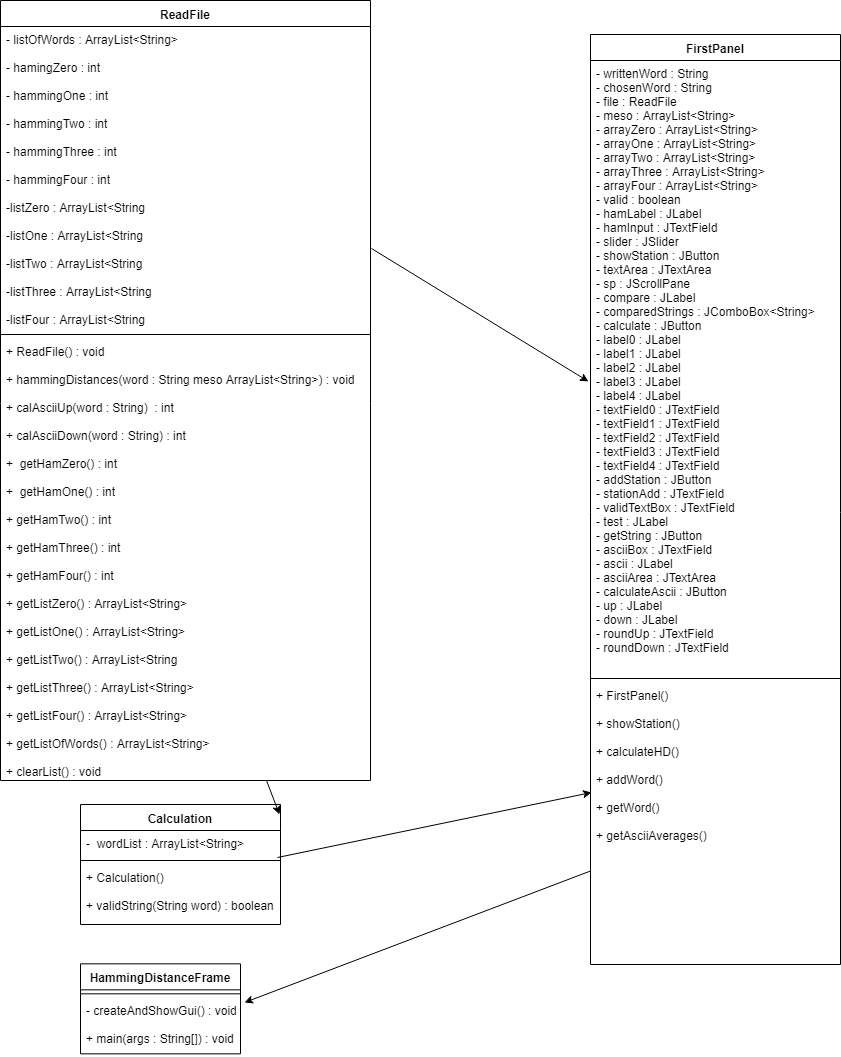

The diagram above was exported from draw.io. Its source (the exported page's mxGraphModel, read from the mxfile embedded in the PNG):
<mxGraphModel dx="1394" dy="747" grid="1" gridSize="10" guides="1" tooltips="1" connect="1" arrows="1" fold="1" page="1" pageScale="1" pageWidth="850" pageHeight="1100" math="0" shadow="0">
  <root>
    <mxCell id="0" />
    <mxCell id="1" parent="0" />
    <mxCell id="6k5JkIF-sTJKrMI-KQsz-20" value="ReadFile" style="swimlane;fontStyle=1;align=center;verticalAlign=top;childLayout=stackLayout;horizontal=1;startSize=26;horizontalStack=0;resizeParent=1;resizeParentMax=0;resizeLast=0;collapsible=1;marginBottom=0;" vertex="1" parent="1">
      <mxGeometry width="370" height="780" as="geometry" />
    </mxCell>
    <mxCell id="6k5JkIF-sTJKrMI-KQsz-21" value="- listOfWords : ArrayList&lt;String&gt;&#10;&#10;- hamingZero : int&#10;&#10;- hammingOne : int&#10;&#10;- hammingTwo : int&#10;&#10;- hammingThree : int&#10;&#10;- hammingFour : int&#10;&#10;-listZero : ArrayList&lt;String&#10;&#10;-listOne : ArrayList&lt;String&#10;&#10;-listTwo : ArrayList&lt;String&#10;&#10;-listThree : ArrayList&lt;String&#10;&#10;-listFour : ArrayList&lt;String&#10;&#10;" style="text;strokeColor=none;fillColor=none;align=left;verticalAlign=top;spacingLeft=4;spacingRight=4;overflow=hidden;rotatable=0;points=[[0,0.5],[1,0.5]];portConstraint=eastwest;" vertex="1" parent="6k5JkIF-sTJKrMI-KQsz-20">
      <mxGeometry y="26" width="370" height="304" as="geometry" />
    </mxCell>
    <mxCell id="6k5JkIF-sTJKrMI-KQsz-22" value="" style="line;strokeWidth=1;fillColor=none;align=left;verticalAlign=middle;spacingTop=-1;spacingLeft=3;spacingRight=3;rotatable=0;labelPosition=right;points=[];portConstraint=eastwest;" vertex="1" parent="6k5JkIF-sTJKrMI-KQsz-20">
      <mxGeometry y="330" width="370" height="8" as="geometry" />
    </mxCell>
    <mxCell id="6k5JkIF-sTJKrMI-KQsz-23" value="+ ReadFile() : void&#10;&#10;+ hammingDistances(word : String meso ArrayList&lt;String&gt;) : void&#10; &#10;+ calAsciiUp(word : String)  : int&#10;&#10;+ calAsciiDown(word : String) : int&#10;&#10;+  getHamZero() : int&#10;&#10;+  getHamOne() : int&#10;&#10;+ getHamTwo() : int&#10;&#10;+ getHamThree() : int&#10;&#10;+ getHamFour() : int&#10;&#10;+ getListZero() : ArrayList&lt;String&gt;&#10;&#10;+ getListOne() : ArrayList&lt;String&gt;&#10;&#10;+ getListTwo() : ArrayList&lt;String&#10;&#10;+ getListThree() : ArrayList&lt;String&gt;&#10;&#10;+ getListFour() : ArrayList&lt;String&gt;&#10;&#10;+ getListOfWords() : ArrayList&lt;String&gt;&#10;&#10;+ clearList() : void&#10;&#10;&#10;" style="text;strokeColor=none;fillColor=none;align=left;verticalAlign=top;spacingLeft=4;spacingRight=4;overflow=hidden;rotatable=0;points=[[0,0.5],[1,0.5]];portConstraint=eastwest;" vertex="1" parent="6k5JkIF-sTJKrMI-KQsz-20">
      <mxGeometry y="338" width="370" height="442" as="geometry" />
    </mxCell>
    <mxCell id="6k5JkIF-sTJKrMI-KQsz-24" value="HammingDistanceFrame" style="swimlane;fontStyle=1;align=center;verticalAlign=top;childLayout=stackLayout;horizontal=1;startSize=26;horizontalStack=0;resizeParent=1;resizeParentMax=0;resizeLast=0;collapsible=1;marginBottom=0;" vertex="1" parent="1">
      <mxGeometry x="80" y="963.3333333333334" width="160" height="90" as="geometry" />
    </mxCell>
    <mxCell id="6k5JkIF-sTJKrMI-KQsz-26" value="" style="line;strokeWidth=1;fillColor=none;align=left;verticalAlign=middle;spacingTop=-1;spacingLeft=3;spacingRight=3;rotatable=0;labelPosition=right;points=[];portConstraint=eastwest;" vertex="1" parent="6k5JkIF-sTJKrMI-KQsz-24">
      <mxGeometry y="26" width="160" height="8" as="geometry" />
    </mxCell>
    <mxCell id="6k5JkIF-sTJKrMI-KQsz-27" value="- createAndShowGui() : void&#10;&#10;+ main(args : String[]) : void" style="text;strokeColor=none;fillColor=none;align=left;verticalAlign=top;spacingLeft=4;spacingRight=4;overflow=hidden;rotatable=0;points=[[0,0.5],[1,0.5]];portConstraint=eastwest;fontStyle=0" vertex="1" parent="6k5JkIF-sTJKrMI-KQsz-24">
      <mxGeometry y="34" width="160" height="56" as="geometry" />
    </mxCell>
    <mxCell id="6k5JkIF-sTJKrMI-KQsz-29" value="FirstPanel" style="swimlane;fontStyle=1;align=center;verticalAlign=top;childLayout=stackLayout;horizontal=1;startSize=26;horizontalStack=0;resizeParent=1;resizeParentMax=0;resizeLast=0;collapsible=1;marginBottom=0;" vertex="1" parent="1">
      <mxGeometry x="590" y="34" width="250" height="930" as="geometry" />
    </mxCell>
    <mxCell id="6k5JkIF-sTJKrMI-KQsz-30" value="- writtenWord : String&#10;- chosenWord : String&#10;- file : ReadFile&#10;- meso : ArrayList&lt;String&gt;&#10;- arrayZero : ArrayList&lt;String&gt;&#10;- arrayOne : ArrayList&lt;String&gt;&#10;- arrayTwo : ArrayList&lt;String&gt;&#10;- arrayThree : ArrayList&lt;String&gt;&#10;- arrayFour : ArrayList&lt;String&gt;&#10;- valid : boolean&#10;- hamLabel : JLabel&#10;- hamInput : JTextField&#10;- slider : JSlider&#10;- showStation : JButton&#10;- textArea : JTextArea&#10;- sp : JScrollPane&#10;- compare : JLabel&#10;- comparedStrings : JComboBox&lt;String&gt;&#10;- calculate : JButton&#10;- label0 : JLabel&#10;- label1 : JLabel&#10;- label2 : JLabel&#10;- label3 : JLabel&#10;- label4 : JLabel&#10;- textField0 : JTextField&#10;- textField1 : JTextField&#10;- textField2 : JTextField&#10;- textField3 : JTextField&#10;- textField4 : JTextField&#10;- addStation : JButton&#10;- stationAdd : JTextField&#10;- validTextBox : JTextField&#10;- test : JLabel&#10;- getString : JButton&#10;- asciiBox : JTextField&#10;- ascii : JLabel&#10;- asciiArea : JTextArea&#10;- calculateAscii : JButton&#10;- up : JLabel&#10;- down : JLabel&#10;- roundUp : JTextField&#10;- roundDown : JTextField&#10;" style="text;strokeColor=none;fillColor=none;align=left;verticalAlign=top;spacingLeft=4;spacingRight=4;overflow=hidden;rotatable=0;points=[[0,0.5],[1,0.5]];portConstraint=eastwest;" vertex="1" parent="6k5JkIF-sTJKrMI-KQsz-29">
      <mxGeometry y="26" width="250" height="614" as="geometry" />
    </mxCell>
    <mxCell id="6k5JkIF-sTJKrMI-KQsz-31" value="" style="line;strokeWidth=1;fillColor=none;align=left;verticalAlign=middle;spacingTop=-1;spacingLeft=3;spacingRight=3;rotatable=0;labelPosition=right;points=[];portConstraint=eastwest;" vertex="1" parent="6k5JkIF-sTJKrMI-KQsz-29">
      <mxGeometry y="640" width="250" height="8" as="geometry" />
    </mxCell>
    <mxCell id="6k5JkIF-sTJKrMI-KQsz-32" value="+ FirstPanel()&#10;&#10;+ showStation()&#10;&#10;+ calculateHD()&#10;&#10;+ addWord()&#10;&#10;+ getWord()&#10;&#10;+ getAsciiAverages()&#10;&#10;" style="text;strokeColor=none;fillColor=none;align=left;verticalAlign=top;spacingLeft=4;spacingRight=4;overflow=hidden;rotatable=0;points=[[0,0.5],[1,0.5]];portConstraint=eastwest;" vertex="1" parent="6k5JkIF-sTJKrMI-KQsz-29">
      <mxGeometry y="648" width="250" height="282" as="geometry" />
    </mxCell>
    <mxCell id="6k5JkIF-sTJKrMI-KQsz-33" value="" style="endArrow=classic;html=1;exitX=1.003;exitY=0.73;exitDx=0;exitDy=0;exitPerimeter=0;entryX=-0.008;entryY=0.523;entryDx=0;entryDy=0;entryPerimeter=0;" edge="1" parent="1" source="6k5JkIF-sTJKrMI-KQsz-21" target="6k5JkIF-sTJKrMI-KQsz-30">
      <mxGeometry width="50" height="50" relative="1" as="geometry">
        <mxPoint x="410" y="430" as="sourcePoint" />
        <mxPoint x="460" y="380" as="targetPoint" />
      </mxGeometry>
    </mxCell>
    <mxCell id="6k5JkIF-sTJKrMI-KQsz-34" value="" style="endArrow=classic;html=1;entryX=1.025;entryY=0.083;entryDx=0;entryDy=0;entryPerimeter=0;" edge="1" parent="1" source="6k5JkIF-sTJKrMI-KQsz-32" target="6k5JkIF-sTJKrMI-KQsz-27">
      <mxGeometry width="50" height="50" relative="1" as="geometry">
        <mxPoint x="470" y="980" as="sourcePoint" />
        <mxPoint x="520" y="930" as="targetPoint" />
      </mxGeometry>
    </mxCell>
    <mxCell id="6k5JkIF-sTJKrMI-KQsz-36" value="Calculation" style="swimlane;fontStyle=1;align=center;verticalAlign=top;childLayout=stackLayout;horizontal=1;startSize=26;horizontalStack=0;resizeParent=1;resizeParentMax=0;resizeLast=0;collapsible=1;marginBottom=0;" vertex="1" parent="1">
      <mxGeometry x="80" y="804" width="200" height="120" as="geometry" />
    </mxCell>
    <mxCell id="6k5JkIF-sTJKrMI-KQsz-37" value="-  wordList : ArrayList&lt;String&gt;" style="text;strokeColor=none;fillColor=none;align=left;verticalAlign=top;spacingLeft=4;spacingRight=4;overflow=hidden;rotatable=0;points=[[0,0.5],[1,0.5]];portConstraint=eastwest;" vertex="1" parent="6k5JkIF-sTJKrMI-KQsz-36">
      <mxGeometry y="26" width="200" height="26" as="geometry" />
    </mxCell>
    <mxCell id="6k5JkIF-sTJKrMI-KQsz-38" value="" style="line;strokeWidth=1;fillColor=none;align=left;verticalAlign=middle;spacingTop=-1;spacingLeft=3;spacingRight=3;rotatable=0;labelPosition=right;points=[];portConstraint=eastwest;" vertex="1" parent="6k5JkIF-sTJKrMI-KQsz-36">
      <mxGeometry y="52" width="200" height="8" as="geometry" />
    </mxCell>
    <mxCell id="6k5JkIF-sTJKrMI-KQsz-39" value="+ Calculation()&#10;&#10;+ validString(String word) : boolean&#10;" style="text;strokeColor=none;fillColor=none;align=left;verticalAlign=top;spacingLeft=4;spacingRight=4;overflow=hidden;rotatable=0;points=[[0,0.5],[1,0.5]];portConstraint=eastwest;" vertex="1" parent="6k5JkIF-sTJKrMI-KQsz-36">
      <mxGeometry y="60" width="200" height="60" as="geometry" />
    </mxCell>
    <mxCell id="6k5JkIF-sTJKrMI-KQsz-42" value="" style="endArrow=classic;html=1;exitX=0.985;exitY=1.038;exitDx=0;exitDy=0;exitPerimeter=0;entryX=0.004;entryY=0.39;entryDx=0;entryDy=0;entryPerimeter=0;" edge="1" parent="1" source="6k5JkIF-sTJKrMI-KQsz-37" target="6k5JkIF-sTJKrMI-KQsz-32">
      <mxGeometry width="50" height="50" relative="1" as="geometry">
        <mxPoint x="370" y="855" as="sourcePoint" />
        <mxPoint x="420" y="805" as="targetPoint" />
      </mxGeometry>
    </mxCell>
    <mxCell id="6k5JkIF-sTJKrMI-KQsz-44" value="" style="endArrow=classic;html=1;exitX=0.719;exitY=1;exitDx=0;exitDy=0;exitPerimeter=0;entryX=0.995;entryY=0.083;entryDx=0;entryDy=0;entryPerimeter=0;" edge="1" parent="1" source="6k5JkIF-sTJKrMI-KQsz-23" target="6k5JkIF-sTJKrMI-KQsz-36">
      <mxGeometry width="50" height="50" relative="1" as="geometry">
        <mxPoint x="300" y="830" as="sourcePoint" />
        <mxPoint x="350" y="780" as="targetPoint" />
      </mxGeometry>
    </mxCell>
  </root>
</mxGraphModel>